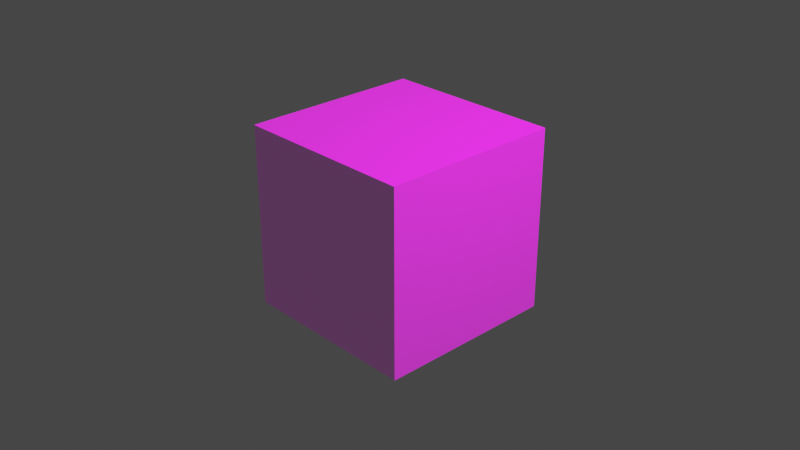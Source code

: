 # Source: gavcube.blend  (saved by Blender 3.1.7; exported with 4.5.12 LTS)
import bpy
from mathutils import Matrix  # noqa: F401  (used for matrix-valued properties, if any)

bpy.ops.wm.read_factory_settings(use_empty=True)
scene = bpy.context.scene
scene.name = 'Scene'

# ---- collections
col_collection = bpy.data.collections.new('Collection'); scene.collection.children.link(col_collection)

# ---- images (referenced by path relative to the original .blend; pixels are not part of the script)
import os
ASSET_DIR = os.environ.get("B2B_ASSET_DIR", "")  # directory of the original .blend (textures are referenced by path, not embedded)
HERE = os.path.dirname(os.path.abspath(__file__))  # packed textures are extracted next to this script under _unpacked/

def load_image(name, relpath, width, height, colorspace="sRGB"):
    """Load a texture the original file referenced (path relative to the .blend, or extracted next to this script)."""
    p = next((c for c in (os.path.join(HERE, relpath), os.path.join(ASSET_DIR, relpath)) if relpath and os.path.exists(c)), "")
    if p:
        img = bpy.data.images.load(p, check_existing=True)
        img.name = name
    else:  # same state as the original file: an image datablock whose file is absent (Cycles renders it pink)
        img = bpy.data.images.new(name, width, height)
        img.source = "FILE"
        img.filepath = "//" + (relpath or name)
    img.colorspace_settings.name = colorspace
    return img
img_gav_jpeg = load_image('gav.jpeg', 'gav.jpeg', 1024, 1024, 'sRGB')

# ---- materials (node trees are filled in below, after node groups)
mat_gavcube = bpy.data.materials.new('gavcube')
mat_gavcube.use_transparent_shadow = False

# ---- material node trees
mat_gavcube.use_nodes = True; mat_gavcube.node_tree.nodes.clear()
_N = mat_gavcube.node_tree.nodes; _L = mat_gavcube.node_tree.links
n0 = _N.new('ShaderNodeBsdfPrincipled'); n0.name = 'Principled BSDF'; n0.location = (0, 300)
n0.distribution = 'GGX'
n0.subsurface_method = 'RANDOM_WALK_SKIN'
n0.inputs[3].default_value = 1.45
n0.inputs[13].default_value = 0.0
n0.inputs[27].default_value = (0.001, 0.001, 0.001, 2.0)
n0.inputs[28].default_value = 30.0
n1 = _N.new('ShaderNodeOutputMaterial'); n1.name = 'Material Output'; n1.location = (300, 300)
n2 = _N.new('ShaderNodeTexImage'); n2.name = 'Image Texture'; n2.location = (-300, 300)
n2.label = 'Base Color'
n2.image = img_gav_jpeg
_L.new(n0.outputs[0], n1.inputs[0])
_L.new(n2.outputs[0], n0.inputs[0])
n1.is_active_output = True

# ---- world
world_world = bpy.data.worlds.new('World'); scene.world = world_world
world_world.use_nodes = True; world_world.node_tree.nodes.clear()
_N = world_world.node_tree.nodes; _L = world_world.node_tree.links
n0 = _N.new('ShaderNodeOutputWorld'); n0.name = 'World Output'; n0.location = (300, 300)
n1 = _N.new('ShaderNodeBackground'); n1.name = 'Background'; n1.location = (10, 300)
n1.inputs[0].default_value = (0.05088, 0.05088, 0.05088, 1.0)
_L.new(n1.outputs[0], n0.inputs[0])
n0.is_active_output = True
world_world.color = (0.05088, 0.05088, 0.05088)
world_world.use_sun_shadow = False
world_world.sun_shadow_jitter_overblur = 0.0

# ---- cameras
cam_camera = bpy.data.cameras.new('Camera')
cam_camera.clip_end = 100.0
cam_camera.ortho_scale = 7.314
cam_camera_001 = bpy.data.cameras.new('Camera.001')
cam_camera_001.clip_end = 100.0
cam_camera_002 = bpy.data.cameras.new('Camera.002')
cam_camera_002.clip_end = 100.0

# ---- lights
light_light = bpy.data.lights.new('Light', 'POINT')
light_light.transmission_factor = 0.0
light_light.energy = 1000.0
light_light.shadow_soft_size = 0.1
light_light.shadow_maximum_resolution = 0.006
light_light.use_absolute_resolution = True
light_light_001 = bpy.data.lights.new('Light.001', 'POINT')
light_light_001.transmission_factor = 0.0
light_light_001.energy = 1000.0
light_light_001.shadow_soft_size = 0.1
light_light_001.shadow_maximum_resolution = 0.006
light_light_001.use_absolute_resolution = True
light_light_002 = bpy.data.lights.new('Light.002', 'POINT')
light_light_002.transmission_factor = 0.0
light_light_002.energy = 1000.0
light_light_002.shadow_soft_size = 0.1
light_light_002.shadow_maximum_resolution = 0.006
light_light_002.use_absolute_resolution = True

# ---- meshes
me_cube_001 = bpy.data.meshes.new('Cube.001')
me_cube_001.from_pydata([(1.0, 1.0, 1.0), (1.0, 1.0, -1.0), (1.0, -1.0, 1.0), (1.0, -1.0, -1.0), (-1.0, 1.0, 1.0), (-1.0, 1.0, -1.0), (-1.0, -1.0, 1.0), (-1.0, -1.0, -1.0)], [], [(4, 2, 0), (2, 7, 3), (6, 5, 7), (1, 7, 5), (0, 3, 1), (4, 1, 5), (4, 6, 2), (2, 6, 7), (6, 4, 5), (1, 3, 7), (0, 2, 3), (4, 0, 1)])
_uv = me_cube_001.uv_layers.new(name='Cube_001-mesh-map-0')
_uv.uv.foreach_set('vector', [0.9477, 0.05058, 0.04708, 0.9512, 0.04708, 0.05058, 0.9507, 0.9507, 0.04927, 0.04927, 0.9507, 0.04927, 0.9469, 0.9478, 0.04961, 0.05051, 0.9469, 0.05051, 0.9505, 0.04954, 0.04954, 0.9505, 0.04954, 0.04954, 0.9499, 0.9499, 0.05009, 0.05009, 0.9499, 0.05009, 0.9486, 0.9469, 0.05315, 0.05144, 0.9486, 0.05144, 0.9477, 0.05058, 0.9477, 0.9512, 0.04708, 0.9512, 0.9507, 0.9507, 0.04927, 0.9507, 0.04927, 0.04927, 0.9469, 0.9478, 0.04961, 0.9478, 0.04961, 0.05051, 0.9505, 0.04954, 0.9505, 0.9505, 0.04954, 0.9505, 0.9499, 0.9499, 0.05009, 0.9499, 0.05009, 0.05009, 0.9486, 0.9469, 0.05315, 0.9469, 0.05315, 0.05144])
me_cube_001.materials.append(mat_gavcube)
me_cube_001.use_remesh_fix_poles = True
me_cube_001.use_remesh_preserve_attributes = False
me_cube_001.update()

# ---- objects
ob_light = bpy.data.objects.new('Light', light_light)
ob_camera = bpy.data.objects.new('Camera', cam_camera)
ob_cube = bpy.data.objects.new('Cube', me_cube_001)
ob_light_001 = bpy.data.objects.new('Light.001', light_light_001)
ob_camera_001 = bpy.data.objects.new('Camera.001', cam_camera_001)
ob_camera_002 = bpy.data.objects.new('Camera.002', cam_camera_002)
ob_light_002 = bpy.data.objects.new('Light.002', light_light_002)

# ---- transforms, parenting, visibility, modifiers, constraints
ob_light.location = (4.076, 1.005, 5.904)
ob_light.rotation_euler = (0.6503, 0.05522, 1.866)
ob_light.lock_rotations_4d = False
ob_light.empty_display_type = 'ARROWS'
ob_light.color = (0.0, 0.0, 0.0, 0.0)
ob_light.lineart.crease_threshold = 0.0
ob_camera.location = (7.359, -6.926, 4.958)
ob_camera.rotation_euler = (1.109, 0.0, 0.8149)
ob_camera.lock_rotations_4d = False
ob_camera.empty_display_type = 'ARROWS'
ob_camera.color = (0.0, 0.0, 0.0, 0.0)
ob_camera.display_type = 'WIRE'
ob_camera.lineart.crease_threshold = 0.0
ob_cube.location = (0.0, 0.0, 0.0)
ob_cube.rotation_euler = (-1.571, 1.571, 0.0)
ob_light_001.location = (4.076, 1.005, 5.904)
ob_light_001.rotation_euler = (0.6503, 0.05522, 1.866)
ob_camera_001.location = (7.359, -6.926, 4.958)
ob_camera_001.rotation_euler = (1.109, 4.011e-09, 0.8149)
ob_camera_002.location = (7.359, -6.926, 4.958)
ob_camera_002.rotation_euler = (1.109, 4.011e-09, 0.8149)
ob_light_002.location = (4.076, 1.005, 5.904)
ob_light_002.rotation_euler = (0.6503, 0.05522, 1.866)

# ---- collection membership
col_collection.objects.link(ob_light)
col_collection.objects.link(ob_camera)
col_collection.objects.link(ob_cube)
col_collection.objects.link(ob_light_001)
col_collection.objects.link(ob_camera_001)
col_collection.objects.link(ob_camera_002)
col_collection.objects.link(ob_light_002)

# ---- scene / render settings (as saved in the file)
scene.camera = ob_camera
scene.frame_start = 1; scene.frame_end = 250; scene.frame_set(1)
scene.render.engine = 'BLENDER_EEVEE_NEXT'
scene.cycles.sampling_pattern = 'TABULATED_SOBOL'
scene.cycles.use_light_tree = False
scene.view_settings.view_transform = 'Filmic'
bpy.context.view_layer.update()
